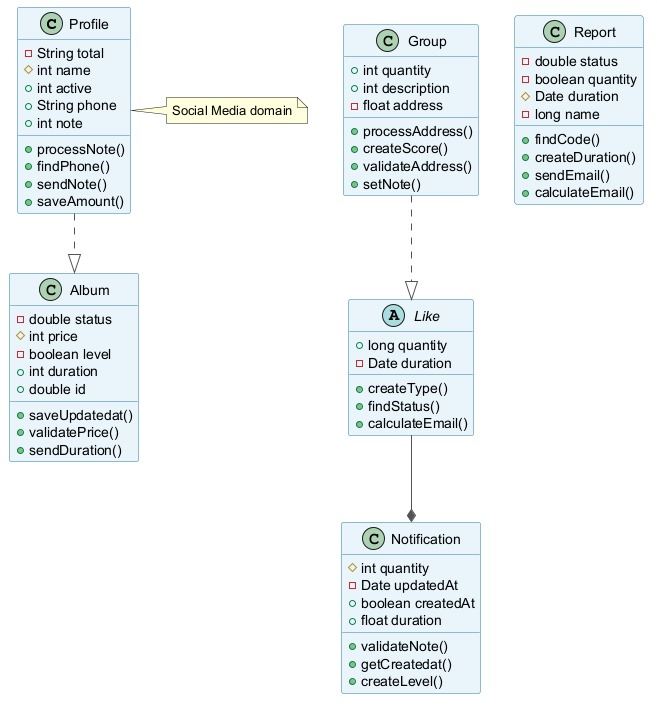

The diagram above was rendered by PlantUML. Its source (embedded in the PNG):
@startuml
skinparam backgroundColor #FFFFFF
skinparam classBackgroundColor #E8F4FA
skinparam classBorderColor #2C7DA0
skinparam ArrowColor #555555
class Profile {
  -String total
  #int name
  +int active
  +String phone
  +int note
  +processNote()
  +findPhone()
  +sendNote()
  +saveAmount()
}
class Album {
  -double status
  #int price
  -boolean level
  +int duration
  +double id
  +saveUpdatedat()
  +validatePrice()
  +sendDuration()
}
abstract class Like {
  +long quantity
  -Date duration
  +createType()
  +findStatus()
  +calculateEmail()
}
class Notification {
  #int quantity
  -Date updatedAt
  +boolean createdAt
  +float duration
  +validateNote()
  +getCreatedat()
  +createLevel()
}
class Report {
  -double status
  -boolean quantity
  #Date duration
  -long name
  +findCode()
  +createDuration()
  +sendEmail()
  +calculateEmail()
}
class Group {
  +int quantity
  +int description
  -float address
  +processAddress()
  +createScore()
  +validateAddress()
  +setNote()
}
Group ..|> Like
Profile ..|> Album
Like --* Notification
note right of Profile : Social Media domain
@enduml